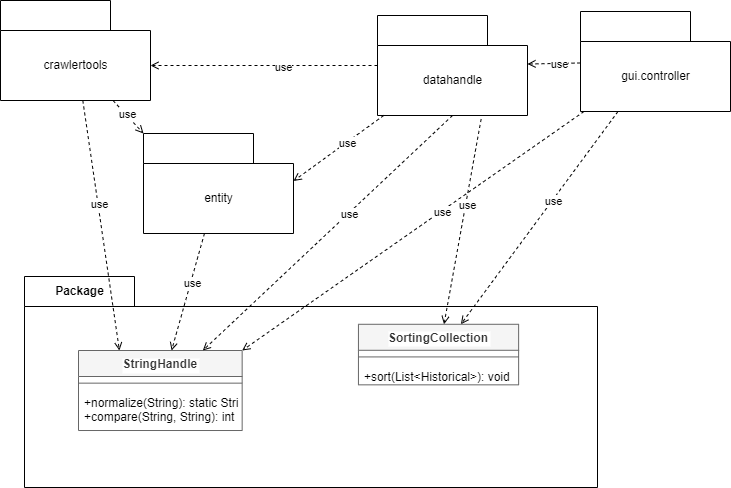

The diagram above was exported from draw.io. Its source (the exported page's mxGraphModel, read from the mxfile embedded in the PNG):
<mxGraphModel dx="798" dy="568" grid="0" gridSize="10" guides="1" tooltips="1" connect="1" arrows="1" fold="1" page="1" pageScale="1" pageWidth="827" pageHeight="1169" background="#ffffff" math="0" shadow="0">
  <root>
    <mxCell id="0" />
    <mxCell id="1" parent="0" />
    <mxCell id="88" value="Package" style="shape=folder;fontStyle=1;tabWidth=110;tabHeight=30;tabPosition=left;html=1;boundedLbl=1;labelInHeader=1;container=1;collapsible=0;fillColor=none;strokeColor=#000000;" parent="1" vertex="1">
      <mxGeometry x="100" y="554" width="573" height="211" as="geometry" />
    </mxCell>
    <mxCell id="89" value="" style="html=1;strokeColor=none;resizeWidth=1;resizeHeight=1;fillColor=none;part=1;connectable=0;allowArrows=0;deletable=0;fontColor=#000000;" parent="88" vertex="1">
      <mxGeometry width="527.6037609880939" height="106.10632183908046" relative="1" as="geometry">
        <mxPoint y="30" as="offset" />
      </mxGeometry>
    </mxCell>
    <mxCell id="18" value="StringHandle" style="swimlane;fontStyle=1;align=center;verticalAlign=top;childLayout=stackLayout;horizontal=1;startSize=26;horizontalStack=0;resizeParent=1;resizeParentMax=0;resizeLast=0;collapsible=1;marginBottom=0;strokeColor=#666666;labelBackgroundColor=#FFFFFF;fontColor=#333333;fillColor=#f5f5f5;rounded=0;" parent="88" vertex="1">
      <mxGeometry x="54.003839991098246" y="74.00413793103448" width="163.66" height="80.00133858267716" as="geometry" />
    </mxCell>
    <mxCell id="20" value="" style="line;strokeWidth=1;fillColor=none;align=left;verticalAlign=middle;spacingTop=-1;spacingLeft=3;spacingRight=3;rotatable=0;labelPosition=right;points=[];portConstraint=eastwest;strokeColor=inherit;rounded=0;" parent="18" vertex="1">
      <mxGeometry y="26" width="163.66" height="13.291338582677165" as="geometry" />
    </mxCell>
    <mxCell id="21" value="+normalize(String): static String&#10;+compare(String, String): int" style="text;strokeColor=none;fillColor=none;align=left;verticalAlign=top;spacingLeft=4;spacingRight=4;overflow=hidden;rotatable=0;points=[[0,0.5],[1,0.5]];portConstraint=eastwest;fontColor=#000000;rounded=0;" parent="18" vertex="1">
      <mxGeometry y="39.29133858267716" width="163.66" height="40.71" as="geometry" />
    </mxCell>
    <mxCell id="22" value="SortingCollection" style="swimlane;fontStyle=1;align=center;verticalAlign=top;childLayout=stackLayout;horizontal=1;startSize=26;horizontalStack=0;resizeParent=1;resizeParentMax=0;resizeLast=0;collapsible=1;marginBottom=0;strokeColor=#666666;labelBackgroundColor=#FFFFFF;fontColor=#333333;fillColor=#f5f5f5;rounded=0;" parent="88" vertex="1">
      <mxGeometry x="333.9365194169356" y="47.77816091954023" width="160.19389117614332" height="60.56110869761969" as="geometry" />
    </mxCell>
    <mxCell id="24" value="" style="line;strokeWidth=1;fillColor=none;align=left;verticalAlign=middle;spacingTop=-1;spacingLeft=3;spacingRight=3;rotatable=0;labelPosition=right;points=[];portConstraint=eastwest;strokeColor=inherit;rounded=0;" parent="22" vertex="1">
      <mxGeometry y="26" width="160.19389117614332" height="13.291338582677165" as="geometry" />
    </mxCell>
    <mxCell id="25" value="+sort(List&lt;Historical&gt;): void" style="text;strokeColor=none;fillColor=none;align=left;verticalAlign=top;spacingLeft=4;spacingRight=4;overflow=hidden;rotatable=0;points=[[0,0.5],[1,0.5]];portConstraint=eastwest;fontColor=#000000;rounded=0;" parent="22" vertex="1">
      <mxGeometry y="39.29133858267716" width="160.19389117614332" height="21.269770114942528" as="geometry" />
    </mxCell>
    <mxCell id="90" value="" style="shape=folder;fontStyle=1;tabWidth=110;tabHeight=30;tabPosition=left;html=1;boundedLbl=1;labelInHeader=1;container=1;collapsible=0;strokeColor=#000000;fontColor=#000000;fillColor=none;direction=east;" parent="1" vertex="1">
      <mxGeometry x="219" y="411" width="150" height="100" as="geometry" />
    </mxCell>
    <mxCell id="91" value="entity" style="html=1;strokeColor=none;resizeWidth=1;resizeHeight=1;fillColor=none;part=1;connectable=0;allowArrows=0;deletable=0;fontColor=#000000;" parent="90" vertex="1">
      <mxGeometry width="150" height="70" relative="1" as="geometry">
        <mxPoint y="30" as="offset" />
      </mxGeometry>
    </mxCell>
    <mxCell id="92" value="" style="shape=folder;fontStyle=1;tabWidth=110;tabHeight=30;tabPosition=left;html=1;boundedLbl=1;labelInHeader=1;container=1;collapsible=0;strokeColor=#000000;fontColor=#000000;fillColor=none;" parent="1" vertex="1">
      <mxGeometry x="76" y="278" width="150" height="100" as="geometry" />
    </mxCell>
    <mxCell id="93" value="crawlertools" style="html=1;strokeColor=none;resizeWidth=1;resizeHeight=1;fillColor=none;part=1;connectable=0;allowArrows=0;deletable=0;fontColor=#000000;" parent="92" vertex="1">
      <mxGeometry width="150" height="70" relative="1" as="geometry">
        <mxPoint y="30" as="offset" />
      </mxGeometry>
    </mxCell>
    <mxCell id="94" value="" style="shape=folder;fontStyle=1;tabWidth=110;tabHeight=30;tabPosition=left;html=1;boundedLbl=1;labelInHeader=1;container=1;collapsible=0;strokeColor=#000000;fontColor=#000000;fillColor=none;" parent="1" vertex="1">
      <mxGeometry x="453" y="293" width="150" height="100" as="geometry" />
    </mxCell>
    <mxCell id="95" value="datahandle" style="html=1;strokeColor=none;resizeWidth=1;resizeHeight=1;fillColor=none;part=1;connectable=0;allowArrows=0;deletable=0;fontColor=#000000;" parent="94" vertex="1">
      <mxGeometry width="150" height="70" relative="1" as="geometry">
        <mxPoint y="30" as="offset" />
      </mxGeometry>
    </mxCell>
    <mxCell id="96" value="" style="shape=folder;fontStyle=1;tabWidth=110;tabHeight=30;tabPosition=left;html=1;boundedLbl=1;labelInHeader=1;container=1;collapsible=0;strokeColor=#000000;fontColor=#000000;fillColor=none;" parent="1" vertex="1">
      <mxGeometry x="656" y="289" width="150" height="100" as="geometry" />
    </mxCell>
    <mxCell id="97" value="gui.controller" style="html=1;strokeColor=none;resizeWidth=1;resizeHeight=1;fillColor=none;part=1;connectable=0;allowArrows=0;deletable=0;fontColor=#000000;" parent="96" vertex="1">
      <mxGeometry width="150" height="70" relative="1" as="geometry">
        <mxPoint y="30" as="offset" />
      </mxGeometry>
    </mxCell>
    <mxCell id="104" style="edgeStyle=none;html=1;fontColor=#000000;labelBackgroundColor=#FFFFFF;strokeColor=#000000;dashed=1;endArrow=open;endFill=0;entryX=1;entryY=0;entryDx=0;entryDy=0;" parent="1" source="96" target="18" edge="1">
      <mxGeometry relative="1" as="geometry">
        <mxPoint x="151" y="451" as="sourcePoint" />
        <mxPoint x="247" y="726" as="targetPoint" />
      </mxGeometry>
    </mxCell>
    <mxCell id="105" value="use" style="edgeLabel;html=1;align=center;verticalAlign=middle;resizable=0;points=[];fontColor=#000000;labelBackgroundColor=#FFFFFF;" parent="104" vertex="1" connectable="0">
      <mxGeometry x="-0.1658" y="1" relative="1" as="geometry">
        <mxPoint as="offset" />
      </mxGeometry>
    </mxCell>
    <mxCell id="106" style="edgeStyle=none;html=1;fontColor=#000000;labelBackgroundColor=#FFFFFF;strokeColor=#000000;dashed=1;endArrow=open;endFill=0;entryX=0.25;entryY=0;entryDx=0;entryDy=0;" parent="1" source="92" target="18" edge="1">
      <mxGeometry relative="1" as="geometry">
        <mxPoint x="639.8278985507245" y="438" as="sourcePoint" />
        <mxPoint x="273.01250000000005" y="733" as="targetPoint" />
      </mxGeometry>
    </mxCell>
    <mxCell id="107" value="use" style="edgeLabel;html=1;align=center;verticalAlign=middle;resizable=0;points=[];fontColor=#000000;labelBackgroundColor=#FFFFFF;" parent="106" vertex="1" connectable="0">
      <mxGeometry x="-0.1658" y="1" relative="1" as="geometry">
        <mxPoint as="offset" />
      </mxGeometry>
    </mxCell>
    <mxCell id="108" style="edgeStyle=none;html=1;fontColor=#000000;labelBackgroundColor=#FFFFFF;strokeColor=#000000;dashed=1;endArrow=open;endFill=0;" parent="1" source="90" target="18" edge="1">
      <mxGeometry relative="1" as="geometry">
        <mxPoint x="649.8278985507245" y="448" as="sourcePoint" />
        <mxPoint x="283.01250000000005" y="743" as="targetPoint" />
      </mxGeometry>
    </mxCell>
    <mxCell id="109" value="use" style="edgeLabel;html=1;align=center;verticalAlign=middle;resizable=0;points=[];fontColor=#000000;labelBackgroundColor=#FFFFFF;" parent="108" vertex="1" connectable="0">
      <mxGeometry x="-0.1658" y="1" relative="1" as="geometry">
        <mxPoint as="offset" />
      </mxGeometry>
    </mxCell>
    <mxCell id="110" style="edgeStyle=none;html=1;fontColor=#000000;labelBackgroundColor=#FFFFFF;strokeColor=#000000;dashed=1;endArrow=open;endFill=0;exitX=0.5;exitY=1;exitDx=0;exitDy=0;exitPerimeter=0;" parent="1" source="94" target="18" edge="1">
      <mxGeometry relative="1" as="geometry">
        <mxPoint x="659.8278985507245" y="458" as="sourcePoint" />
        <mxPoint x="293.01250000000005" y="753" as="targetPoint" />
      </mxGeometry>
    </mxCell>
    <mxCell id="111" value="use" style="edgeLabel;html=1;align=center;verticalAlign=middle;resizable=0;points=[];fontColor=#000000;labelBackgroundColor=#FFFFFF;" parent="110" vertex="1" connectable="0">
      <mxGeometry x="-0.1658" y="1" relative="1" as="geometry">
        <mxPoint as="offset" />
      </mxGeometry>
    </mxCell>
    <mxCell id="112" style="edgeStyle=none;html=1;fontColor=#000000;labelBackgroundColor=#FFFFFF;strokeColor=#000000;dashed=1;endArrow=open;endFill=0;exitX=0.25;exitY=1;exitDx=0;exitDy=0;exitPerimeter=0;" parent="1" source="96" target="22" edge="1">
      <mxGeometry relative="1" as="geometry">
        <mxPoint x="669.8278985507245" y="468" as="sourcePoint" />
        <mxPoint x="303.01250000000005" y="763" as="targetPoint" />
      </mxGeometry>
    </mxCell>
    <mxCell id="113" value="use" style="edgeLabel;html=1;align=center;verticalAlign=middle;resizable=0;points=[];fontColor=#000000;labelBackgroundColor=#FFFFFF;" parent="112" vertex="1" connectable="0">
      <mxGeometry x="-0.1658" y="1" relative="1" as="geometry">
        <mxPoint as="offset" />
      </mxGeometry>
    </mxCell>
    <mxCell id="114" style="edgeStyle=none;html=1;fontColor=#000000;labelBackgroundColor=#FFFFFF;strokeColor=#000000;dashed=1;endArrow=open;endFill=0;exitX=0.691;exitY=1.036;exitDx=0;exitDy=0;exitPerimeter=0;" parent="1" source="94" target="22" edge="1">
      <mxGeometry relative="1" as="geometry">
        <mxPoint x="679.8278985507245" y="478" as="sourcePoint" />
        <mxPoint x="313.01250000000005" y="773" as="targetPoint" />
      </mxGeometry>
    </mxCell>
    <mxCell id="115" value="use" style="edgeLabel;html=1;align=center;verticalAlign=middle;resizable=0;points=[];fontColor=#000000;labelBackgroundColor=#FFFFFF;" parent="114" vertex="1" connectable="0">
      <mxGeometry x="-0.1658" y="1" relative="1" as="geometry">
        <mxPoint as="offset" />
      </mxGeometry>
    </mxCell>
    <mxCell id="116" style="edgeStyle=none;html=1;fontColor=#000000;labelBackgroundColor=#FFFFFF;strokeColor=#000000;dashed=1;endArrow=open;endFill=0;entryX=0;entryY=0;entryDx=0;entryDy=0;exitX=0.75;exitY=1;exitDx=0;exitDy=0;exitPerimeter=0;entryPerimeter=0;" parent="1" source="92" target="90" edge="1">
      <mxGeometry relative="1" as="geometry">
        <mxPoint x="689.8278985507245" y="488" as="sourcePoint" />
        <mxPoint x="323.01250000000005" y="783" as="targetPoint" />
      </mxGeometry>
    </mxCell>
    <mxCell id="117" value="use" style="edgeLabel;html=1;align=center;verticalAlign=middle;resizable=0;points=[];fontColor=#000000;labelBackgroundColor=#FFFFFF;" parent="116" vertex="1" connectable="0">
      <mxGeometry x="-0.1658" y="1" relative="1" as="geometry">
        <mxPoint as="offset" />
      </mxGeometry>
    </mxCell>
    <mxCell id="118" style="edgeStyle=none;html=1;fontColor=#000000;labelBackgroundColor=#FFFFFF;strokeColor=#000000;dashed=1;endArrow=open;endFill=0;entryX=0;entryY=0;entryDx=150;entryDy=65;entryPerimeter=0;" parent="1" source="94" target="92" edge="1">
      <mxGeometry relative="1" as="geometry">
        <mxPoint x="699.8278985507245" y="498" as="sourcePoint" />
        <mxPoint x="333.01250000000005" y="793" as="targetPoint" />
      </mxGeometry>
    </mxCell>
    <mxCell id="119" value="use" style="edgeLabel;html=1;align=center;verticalAlign=middle;resizable=0;points=[];fontColor=#000000;labelBackgroundColor=#FFFFFF;" parent="118" vertex="1" connectable="0">
      <mxGeometry x="-0.1658" y="1" relative="1" as="geometry">
        <mxPoint as="offset" />
      </mxGeometry>
    </mxCell>
    <mxCell id="120" style="edgeStyle=none;html=1;fontColor=#000000;labelBackgroundColor=#FFFFFF;strokeColor=#000000;dashed=1;endArrow=open;endFill=0;" parent="1" source="96" target="94" edge="1">
      <mxGeometry relative="1" as="geometry">
        <mxPoint x="709.8278985507245" y="508" as="sourcePoint" />
        <mxPoint x="337" y="811" as="targetPoint" />
      </mxGeometry>
    </mxCell>
    <mxCell id="121" value="use" style="edgeLabel;html=1;align=center;verticalAlign=middle;resizable=0;points=[];fontColor=#000000;labelBackgroundColor=#FFFFFF;" parent="120" vertex="1" connectable="0">
      <mxGeometry x="-0.1658" y="1" relative="1" as="geometry">
        <mxPoint as="offset" />
      </mxGeometry>
    </mxCell>
    <mxCell id="122" style="edgeStyle=none;html=1;fontColor=#000000;labelBackgroundColor=#FFFFFF;strokeColor=#000000;dashed=1;endArrow=open;endFill=0;entryX=0;entryY=0;entryDx=150;entryDy=47.5;entryPerimeter=0;" parent="1" source="94" target="90" edge="1">
      <mxGeometry relative="1" as="geometry">
        <mxPoint x="719.8278985507245" y="518" as="sourcePoint" />
        <mxPoint x="353.01250000000005" y="813" as="targetPoint" />
      </mxGeometry>
    </mxCell>
    <mxCell id="123" value="use" style="edgeLabel;html=1;align=center;verticalAlign=middle;resizable=0;points=[];fontColor=#000000;labelBackgroundColor=#FFFFFF;" parent="122" vertex="1" connectable="0">
      <mxGeometry x="-0.1658" y="1" relative="1" as="geometry">
        <mxPoint as="offset" />
      </mxGeometry>
    </mxCell>
  </root>
</mxGraphModel>